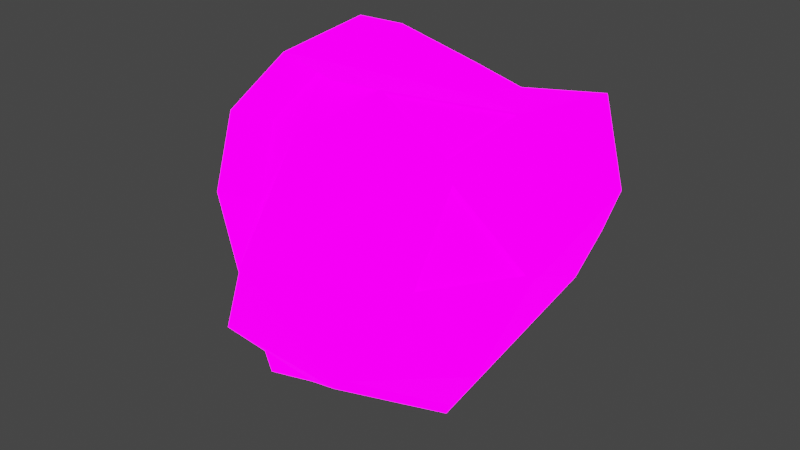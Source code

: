 # Source: JamAsteroid1.blend  (saved by Blender 3.1.7; exported with 4.5.12 LTS)
import bpy
from mathutils import Matrix  # noqa: F401  (used for matrix-valued properties, if any)

bpy.ops.wm.read_factory_settings(use_empty=True)
scene = bpy.context.scene
scene.name = 'Scene'

# ---- collections
col_collection = bpy.data.collections.new('Collection'); scene.collection.children.link(col_collection)

# ---- images (referenced by path relative to the original .blend; pixels are not part of the script)
import os
ASSET_DIR = os.environ.get("B2B_ASSET_DIR", "")  # directory of the original .blend (textures are referenced by path, not embedded)
HERE = os.path.dirname(os.path.abspath(__file__))  # packed textures are extracted next to this script under _unpacked/

def load_image(name, relpath, width, height, colorspace="sRGB"):
    """Load a texture the original file referenced (path relative to the .blend, or extracted next to this script)."""
    p = next((c for c in (os.path.join(HERE, relpath), os.path.join(ASSET_DIR, relpath)) if relpath and os.path.exists(c)), "")
    if p:
        img = bpy.data.images.load(p, check_existing=True)
        img.name = name
    else:  # same state as the original file: an image datablock whose file is absent (Cycles renders it pink)
        img = bpy.data.images.new(name, width, height)
        img.source = "FILE"
        img.filepath = "//" + (relpath or name)
    img.colorspace_settings.name = colorspace
    return img
img_emissivepallete_png = load_image('EmissivePallete.png', 'EmissivePallete.png', 1024, 1024, 'sRGB')
img_metallicpalette_png = load_image('MetallicPalette.png', 'MetallicPalette.png', 1024, 1024, 'sRGB')
img_roughnesspalette_png = load_image('RoughnessPalette.png', 'RoughnessPalette.png', 1024, 1024, 'sRGB')
img_colorpalette_png = load_image('ColorPalette.png', 'ColorPalette.png', 1024, 1024, 'sRGB')

# ---- materials (node trees are filled in below, after node groups)
mat_material_001 = bpy.data.materials.new('Material.001')
mat_material_001.use_transparent_shadow = False

# ---- material node trees
mat_material_001.use_nodes = True; mat_material_001.node_tree.nodes.clear()
_N = mat_material_001.node_tree.nodes; _L = mat_material_001.node_tree.links
n0 = _N.new('ShaderNodeBsdfPrincipled'); n0.name = 'Principled BSDF'; n0.location = (10, 300)
n0.distribution = 'GGX'
n0.subsurface_method = 'RANDOM_WALK_SKIN'
n0.inputs[3].default_value = 1.45
n0.inputs[28].default_value = 5.0
n1 = _N.new('ShaderNodeOutputMaterial'); n1.name = 'Material Output'; n1.location = (300, 300)
n2 = _N.new('ShaderNodeTexImage'); n2.name = 'Image Texture.001'; n2.location = (-280, -100)
n2.image = img_emissivepallete_png
n2.interpolation = 'Closest'
n3 = _N.new('ShaderNodeTexImage'); n3.name = 'Image Texture.002'; n3.location = (-280, 180)
n3.image = img_metallicpalette_png
n3.interpolation = 'Closest'
n4 = _N.new('ShaderNodeTexImage'); n4.name = 'Image Texture.003'; n4.location = (-280, 120)
n4.image = img_roughnesspalette_png
n4.interpolation = 'Closest'
n5 = _N.new('ShaderNodeTexImage'); n5.name = 'Image Texture'; n5.location = (-280, 280)
n5.image = img_colorpalette_png
n5.interpolation = 'Closest'
_L.new(n0.outputs[0], n1.inputs[0])
_L.new(n2.outputs[0], n0.inputs[27])
_L.new(n3.outputs[1], n0.inputs[1])
_L.new(n4.outputs[1], n0.inputs[2])
_L.new(n5.outputs[0], n0.inputs[0])
n1.is_active_output = True

# ---- world
world_world = bpy.data.worlds.new('World'); scene.world = world_world
world_world.use_nodes = True; world_world.node_tree.nodes.clear()
_N = world_world.node_tree.nodes; _L = world_world.node_tree.links
n0 = _N.new('ShaderNodeOutputWorld'); n0.name = 'World Output'; n0.location = (300, 300)
n1 = _N.new('ShaderNodeBackground'); n1.name = 'Background'; n1.location = (10, 300)
n1.inputs[0].default_value = (0.05088, 0.05088, 0.05088, 1.0)
_L.new(n1.outputs[0], n0.inputs[0])
n0.is_active_output = True
world_world.color = (0.05088, 0.05088, 0.05088)
world_world.use_sun_shadow = False
world_world.sun_shadow_jitter_overblur = 0.0

# ---- lights
light_light = bpy.data.lights.new('Light', 'POINT')
light_light.transmission_factor = 0.0
light_light.energy = 1000.0
light_light.shadow_soft_size = 0.1
light_light.shadow_maximum_resolution = 0.006
light_light.use_absolute_resolution = True

# ---- meshes
me_icosphere = bpy.data.meshes.new('Icosphere')
me_icosphere.from_pydata([(-0.07926, 0.004926, -1.184), (-0.4396, -1.104, -0.463), (-0.8944, 0.0, -0.4472), (-0.4396, 1.114, -0.463), (0.753, 0.6438, -0.1936), (0.2764, -0.8506, 0.4472), (-0.6379, -0.5087, 0.4732), (-0.7236, 0.5257, 0.4472), (0.3509, 0.6987, 0.334), (0.748, 0.1522, 0.334), (0.1443, 0.102, 0.6415), (-0.2911, -0.647, -0.9891), (0.4753, -0.398, -0.9891), (0.2635, -1.05, -0.5654), (0.8594, 0.2034, -0.2594), (0.465, 0.4971, -0.5302), (-0.7648, 0.004926, -0.9891), (-0.6882, -0.5, -0.5257), (-0.1909, 0.6579, -0.9081), (-0.6882, 0.5, -0.5257), (0.3526, 0.8431, -0.3055), (0.9511, -0.309, 0.0), (0.9435, 0.4623, 0.181), (-0.1159, -1.234, 0.1436), (-0.9511, -0.309, 0.0), (-0.4928, -0.7636, 0.1325), (-0.5878, 0.809, 0.0), (-0.9511, 0.309, 0.0), (0.6392, 0.8811, 0.181), (0.1734, 0.7946, 0.04671), (0.5059, -0.4731, 0.5464), (-0.2686, -0.7636, 0.4952), (-0.7419, -0.07811, 0.5375), (-0.2629, 0.809, 0.5257), (0.7233, 0.6223, 0.6214), (0.1127, -0.4731, 0.7894), (0.4992, 0.1111, 0.5972), (-0.3936, -0.3312, 0.8036), (-0.4253, 0.309, 0.8507), (0.2777, 0.4734, 0.5932), (-1.107, -0.11, -0.4136), (-0.8502, -0.6186, 0.5068), (-0.5034, -0.757, -0.9554), (-0.9771, -0.105, -0.9554), (-0.9005, -0.61, -0.4921), (-1.163, -0.419, 0.03365), (-0.739, -0.8507, 0.1406), (-0.9542, -0.1881, 0.5712), (-0.1245, -0.5976, 0.8373), (-0.6059, -0.4412, 0.8373), (-0.6376, 0.1991, 0.8843), (0.00479, -0.05531, -1.081), (0.8642, -0.6797, -0.4246), (0.3287, -0.8346, 0.4045), (0.7583, 0.07887, 0.3013), (0.51, -0.4223, -0.9038), (0.317, -1.016, -0.5179), (0.8598, 0.1255, -0.2391), (0.9164, -0.3751, 0.023), (0.00479, -1.243, 0.1065), (0.7057, -0.9667, 0.1189), (0.571, -0.5177, 0.4521), (0.5425, 0.07887, 0.5374), (-0.5266, -0.7407, 0.1069), (-0.2605, -0.7407, 0.5375), (-0.07926, -1.299, 0.1201), (-0.484, -0.7567, 0.127), (-0.2598, -0.7567, 0.4897), (-0.1071, -1.227, 0.1382), (0.08781, -0.4876, 0.8036), (0.5111, 0.1522, 0.5932), (0.5184, -0.4876, 0.5375), (0.1048, -0.4721, 0.7765), (0.4913, 0.1121, 0.5844), (0.4979, -0.4721, 0.5335), (0.1224, 0.7689, 0.06751), (-0.2598, 0.7815, 0.4872), (-0.5444, 0.7815, 0.02659), (0.1729, 0.7677, 0.04703), (-0.2634, 0.7821, 0.5261), (-0.5883, 0.7821, 0.0003267), (0.1213, 0.7155, 0.06816), (-0.2608, 0.7281, 0.4878), (-0.5455, 0.7281, 0.02724), (0.5031, 0.4623, -0.5315), (0.367, 0.8811, -0.2594), (-0.2911, 0.6569, -0.9891), (0.4587, 0.49, -0.5224), (0.3463, 0.8359, -0.2976), (-0.1972, 0.6507, -0.9003), (0.5379, 0.5019, -0.5751), (0.4018, 0.9207, -0.3029), (-0.2563, 0.6965, -1.033), (0.4998, 0.5367, -0.5738), (0.3874, 0.8827, -0.349), (-0.1561, 0.6975, -0.9517), (0.7029, -1.016, 0.1065), (0.5492, -0.504, 0.4867), (0.9433, -0.3413, -0.002901), (0.6687, -0.9578, 0.09203), (0.5339, -0.5089, 0.4253), (0.8794, -0.3663, -0.003879)], [], [(0, 12, 11), (0, 11, 16), (0, 16, 86), (0, 86, 84), (9, 70, 62, 54), (1, 13, 65), (2, 16, 43, 40), (3, 19, 26), (4, 85, 28), (65, 13, 56, 59), (1, 65, 63), (2, 24, 27), (3, 26, 29), (4, 28, 22), (5, 71, 69), (6, 64, 37), (7, 32, 38), (8, 33, 39), (9, 34, 70), (70, 39, 10), (70, 34, 39), (34, 8, 39), (39, 38, 10), (39, 33, 38), (33, 7, 38), (38, 37, 10), (37, 69, 48, 49), (11, 17, 44, 42), (37, 69, 10), (37, 64, 69), (64, 5, 69), (69, 70, 10), (30, 36, 73, 74), (5, 65, 59, 53), (22, 34, 9), (22, 28, 34), (28, 8, 34), (29, 33, 8), (26, 33, 79, 80), (26, 7, 33), (27, 32, 7), (27, 24, 32), (24, 2, 40, 45), (63, 64, 6), (23, 31, 67, 68), (65, 5, 64), (14, 21, 98, 57), (0, 12, 55, 51), (13, 12, 55, 56), (28, 29, 8), (28, 85, 29), (85, 3, 29), (26, 27, 7), (26, 19, 27), (19, 2, 27), (6, 37, 49, 41), (16, 11, 42, 43), (17, 1, 63), (71, 5, 53, 97), (12, 14, 57, 55), (70, 71, 97, 62), (21, 22, 9), (21, 14, 22), (14, 4, 22), (84, 85, 4), (18, 20, 88, 89), (86, 3, 85), (86, 19, 3), (86, 16, 19), (16, 2, 19), (17, 63, 46, 44), (38, 32, 47, 50), (11, 1, 17), (14, 84, 4), (14, 12, 84), (12, 0, 84), (11, 13, 1), (11, 12, 13), (21, 9, 54, 98), (40, 44, 45), (50, 47, 49), (47, 41, 49), (45, 41, 47), (45, 46, 41), (45, 44, 46), (43, 44, 40), (43, 42, 44), (37, 38, 50, 49), (63, 6, 41, 46), (32, 24, 45, 47), (52, 55, 57), (52, 57, 98), (52, 98, 96), (97, 54, 62), (96, 97, 53), (58, 61, 100, 101), (98, 54, 97), (59, 96, 53), (59, 56, 96), (56, 52, 96), (55, 52, 56), (25, 31, 64, 63), (23, 25, 63, 65), (31, 23, 65, 64), (66, 68, 67), (25, 23, 68, 66), (31, 25, 66, 67), (35, 36, 70, 69), (30, 35, 69, 71), (36, 30, 71, 70), (72, 74, 73), (35, 30, 74, 72), (36, 35, 72, 73), (77, 76, 82, 83), (29, 26, 80, 78), (33, 29, 78, 79), (75, 76, 79, 78), (77, 75, 78, 80), (76, 77, 80, 79), (81, 83, 82), (75, 77, 83, 81), (76, 75, 81, 82), (20, 18, 95, 94), (84, 86, 92, 90), (18, 15, 93, 95), (87, 89, 88), (15, 18, 89, 87), (20, 15, 87, 88), (93, 94, 91, 90), (95, 93, 90, 92), (94, 95, 92, 91), (86, 85, 91, 92), (15, 20, 94, 93), (85, 84, 90, 91), (60, 61, 97, 96), (58, 60, 96, 98), (61, 58, 98, 97), (99, 101, 100), (60, 58, 101, 99), (61, 60, 99, 100)])
_uv = me_icosphere.uv_layers.new(name='UVMap')
_uv.uv.foreach_set('vector', [0.07177, 0.1524, 0.07084, 0.1508, 0.0727, 0.1508, 0.05689, 0.1524, 0.05596, 0.1508, 0.05782, 0.1508, 0.06061, 0.1524, 0.05968, 0.1508, 0.06154, 0.1508, 0.06433, 0.1524, 0.0634, 0.1508, 0.06526, 0.1508, 0.06805, 0.146, 0.06712, 0.1444, 0.06712, 0.1444, 0.06805, 0.146, 0.07363, 0.1492, 0.07177, 0.1492, 0.0727, 0.1476, 0.05875, 0.1492, 0.05968, 0.1508, 0.05968, 0.1508, 0.05875, 0.1492, 0.06247, 0.1492, 0.06061, 0.1492, 0.06154, 0.1476, 0.06619, 0.1492, 0.06433, 0.1492, 0.06526, 0.1476, 0.0727, 0.1476, 0.07177, 0.1492, 0.07177, 0.1492, 0.0727, 0.1476, 0.07363, 0.1492, 0.0727, 0.1476, 0.07456, 0.1476, 0.05875, 0.1492, 0.05782, 0.1476, 0.05968, 0.1476, 0.06247, 0.1492, 0.06154, 0.1476, 0.0634, 0.1476, 0.06619, 0.1492, 0.06526, 0.1476, 0.06712, 0.1476, 0.07177, 0.146, 0.06991, 0.146, 0.07084, 0.1444, 0.07549, 0.146, 0.07363, 0.146, 0.07456, 0.1444, 0.06061, 0.146, 0.05875, 0.146, 0.05968, 0.1444, 0.06433, 0.146, 0.06247, 0.146, 0.0634, 0.1444, 0.06805, 0.146, 0.06619, 0.146, 0.06712, 0.1444, 0.06712, 0.1444, 0.06526, 0.1444, 0.06619, 0.1428, 0.06712, 0.1444, 0.06619, 0.146, 0.06526, 0.1444, 0.06619, 0.146, 0.06433, 0.146, 0.06526, 0.1444, 0.0634, 0.1444, 0.06154, 0.1444, 0.06247, 0.1428, 0.0634, 0.1444, 0.06247, 0.146, 0.06154, 0.1444, 0.06247, 0.146, 0.06061, 0.146, 0.06154, 0.1444, 0.05968, 0.1444, 0.05782, 0.1444, 0.05875, 0.1428, 0.07456, 0.1444, 0.0727, 0.1444, 0.0727, 0.1444, 0.07456, 0.1444, 0.05596, 0.1508, 0.05689, 0.1492, 0.05689, 0.1492, 0.05596, 0.1508, 0.07456, 0.1444, 0.0727, 0.1444, 0.07363, 0.1428, 0.07456, 0.1444, 0.07363, 0.146, 0.0727, 0.1444, 0.07363, 0.146, 0.07177, 0.146, 0.0727, 0.1444, 0.07084, 0.1444, 0.06898, 0.1444, 0.06991, 0.1428, 0.06992, 0.1459, 0.06907, 0.1444, 0.06907, 0.1444, 0.06992, 0.1459, 0.07177, 0.146, 0.0727, 0.1476, 0.0727, 0.1476, 0.07177, 0.146, 0.06712, 0.1476, 0.06619, 0.146, 0.06805, 0.146, 0.06712, 0.1476, 0.06526, 0.1476, 0.06619, 0.146, 0.06526, 0.1476, 0.06433, 0.146, 0.06619, 0.146, 0.0634, 0.1476, 0.06247, 0.146, 0.06433, 0.146, 0.06154, 0.1476, 0.06247, 0.146, 0.06247, 0.146, 0.06154, 0.1476, 0.06154, 0.1476, 0.06061, 0.146, 0.06247, 0.146, 0.05968, 0.1476, 0.05875, 0.146, 0.06061, 0.146, 0.05968, 0.1476, 0.05782, 0.1476, 0.05875, 0.146, 0.05782, 0.1476, 0.05875, 0.1492, 0.05875, 0.1492, 0.05782, 0.1476, 0.07456, 0.1476, 0.07363, 0.146, 0.07549, 0.146, 0.07287, 0.1475, 0.07365, 0.1462, 0.07365, 0.1462, 0.07287, 0.1475, 0.0727, 0.1476, 0.07177, 0.146, 0.07363, 0.146, 0.06805, 0.1492, 0.06898, 0.1476, 0.06898, 0.1476, 0.06805, 0.1492, 0.07177, 0.1524, 0.07084, 0.1508, 0.07084, 0.1508, 0.07177, 0.1524, 0.07177, 0.1492, 0.07084, 0.1508, 0.07084, 0.1508, 0.07177, 0.1492, 0.06526, 0.1476, 0.0634, 0.1476, 0.06433, 0.146, 0.06526, 0.1476, 0.06433, 0.1492, 0.0634, 0.1476, 0.06433, 0.1492, 0.06247, 0.1492, 0.0634, 0.1476, 0.06154, 0.1476, 0.05968, 0.1476, 0.06061, 0.146, 0.06154, 0.1476, 0.06061, 0.1492, 0.05968, 0.1476, 0.06061, 0.1492, 0.05875, 0.1492, 0.05968, 0.1476, 0.07549, 0.146, 0.07456, 0.1444, 0.07456, 0.1444, 0.07549, 0.146, 0.05782, 0.1508, 0.05596, 0.1508, 0.05596, 0.1508, 0.05782, 0.1508, 0.05689, 0.1492, 0.05503, 0.1492, 0.05596, 0.1476, 0.06991, 0.146, 0.07177, 0.146, 0.07177, 0.146, 0.06991, 0.146, 0.06898, 0.1508, 0.06805, 0.1492, 0.06805, 0.1492, 0.06898, 0.1508, 0.06898, 0.1444, 0.06991, 0.146, 0.06991, 0.146, 0.06898, 0.1444, 0.06898, 0.1476, 0.06712, 0.1476, 0.06805, 0.146, 0.06898, 0.1476, 0.06805, 0.1492, 0.06712, 0.1476, 0.06805, 0.1492, 0.06619, 0.1492, 0.06712, 0.1476, 0.06526, 0.1508, 0.06433, 0.1492, 0.06619, 0.1492, 0.0636, 0.1507, 0.06436, 0.1494, 0.06436, 0.1494, 0.0636, 0.1507, 0.0634, 0.1508, 0.06247, 0.1492, 0.06433, 0.1492, 0.06154, 0.1508, 0.06061, 0.1492, 0.06247, 0.1492, 0.06154, 0.1508, 0.05968, 0.1508, 0.06061, 0.1492, 0.05968, 0.1508, 0.05875, 0.1492, 0.06061, 0.1492, 0.05689, 0.1492, 0.05596, 0.1476, 0.05596, 0.1476, 0.05689, 0.1492, 0.05968, 0.1444, 0.05875, 0.146, 0.05875, 0.146, 0.05968, 0.1444, 0.05596, 0.1508, 0.05503, 0.1492, 0.05689, 0.1492, 0.06805, 0.1492, 0.06712, 0.1508, 0.06619, 0.1492, 0.06805, 0.1492, 0.06898, 0.1508, 0.06712, 0.1508, 0.06898, 0.1508, 0.06805, 0.1524, 0.06712, 0.1508, 0.0727, 0.1508, 0.07177, 0.1492, 0.07363, 0.1492, 0.0727, 0.1508, 0.07084, 0.1508, 0.07177, 0.1492, 0.06898, 0.1476, 0.06805, 0.146, 0.06805, 0.146, 0.06898, 0.1476, 0.05875, 0.1492, 0.05689, 0.1492, 0.05782, 0.1476, 0.05968, 0.1444, 0.05875, 0.146, 0.05782, 0.1444, 0.05875, 0.146, 0.05689, 0.146, 0.05782, 0.1444, 0.05782, 0.1476, 0.05689, 0.146, 0.05875, 0.146, 0.05782, 0.1476, 0.05596, 0.1476, 0.05689, 0.146, 0.05782, 0.1476, 0.05689, 0.1492, 0.05596, 0.1476, 0.05782, 0.1508, 0.05689, 0.1492, 0.05875, 0.1492, 0.05782, 0.1508, 0.05596, 0.1508, 0.05689, 0.1492, 0.05782, 0.1444, 0.05968, 0.1444, 0.05968, 0.1444, 0.05782, 0.1444, 0.07456, 0.1476, 0.07549, 0.146, 0.07549, 0.146, 0.07456, 0.1476, 0.05875, 0.146, 0.05782, 0.1476, 0.05782, 0.1476, 0.05875, 0.146, 0.06991, 0.1492, 0.06898, 0.1508, 0.06805, 0.1492, 0.06991, 0.1492, 0.06805, 0.1492, 0.06898, 0.1476, 0.06991, 0.1492, 0.06898, 0.1476, 0.07084, 0.1476, 0.06991, 0.146, 0.06805, 0.146, 0.06898, 0.1444, 0.07084, 0.1476, 0.06991, 0.146, 0.07177, 0.146, 0.0691, 0.1475, 0.06991, 0.1461, 0.06991, 0.1461, 0.0691, 0.1475, 0.06898, 0.1476, 0.06805, 0.146, 0.06991, 0.146, 0.0727, 0.1476, 0.07084, 0.1476, 0.07177, 0.146, 0.0727, 0.1476, 0.07177, 0.1492, 0.07084, 0.1476, 0.07177, 0.1492, 0.06991, 0.1492, 0.07084, 0.1476, 0.07084, 0.1508, 0.06991, 0.1492, 0.07177, 0.1492, 0.07443, 0.1475, 0.07365, 0.1462, 0.07363, 0.146, 0.07456, 0.1476, 0.07287, 0.1475, 0.07443, 0.1475, 0.07456, 0.1476, 0.0727, 0.1476, 0.07365, 0.1462, 0.07287, 0.1475, 0.0727, 0.1476, 0.07363, 0.146, 0.1122, 0.7184, 0.1106, 0.7184, 0.1114, 0.7171, 0.07443, 0.1475, 0.07287, 0.1475, 0.07287, 0.1475, 0.07443, 0.1475, 0.07365, 0.1462, 0.07443, 0.1475, 0.07443, 0.1475, 0.07365, 0.1462, 0.07077, 0.1444, 0.06907, 0.1444, 0.06898, 0.1444, 0.07084, 0.1444, 0.06992, 0.1459, 0.07077, 0.1444, 0.07084, 0.1444, 0.06991, 0.146, 0.06907, 0.1444, 0.06992, 0.1459, 0.06991, 0.146, 0.06898, 0.1444, 0.1118, 0.7129, 0.1109, 0.7144, 0.1101, 0.7129, 0.07077, 0.1444, 0.06992, 0.1459, 0.06992, 0.1459, 0.07077, 0.1444, 0.06907, 0.1444, 0.07077, 0.1444, 0.07077, 0.1444, 0.06907, 0.1444, 0.06166, 0.1475, 0.06247, 0.1461, 0.06247, 0.1461, 0.06166, 0.1475, 0.0634, 0.1476, 0.06154, 0.1476, 0.06154, 0.1476, 0.0634, 0.1476, 0.06247, 0.146, 0.0634, 0.1476, 0.0634, 0.1476, 0.06247, 0.146, 0.06328, 0.1475, 0.06247, 0.1461, 0.06247, 0.146, 0.0634, 0.1476, 0.06166, 0.1475, 0.06328, 0.1475, 0.0634, 0.1476, 0.06154, 0.1476, 0.06247, 0.1461, 0.06166, 0.1475, 0.06154, 0.1476, 0.06247, 0.146, 0.1043, 0.716, 0.1027, 0.716, 0.1035, 0.7146, 0.06328, 0.1475, 0.06166, 0.1475, 0.06166, 0.1475, 0.06328, 0.1475, 0.06247, 0.1461, 0.06328, 0.1475, 0.06328, 0.1475, 0.06247, 0.1461, 0.06436, 0.1494, 0.0636, 0.1507, 0.0636, 0.1507, 0.06436, 0.1494, 0.06526, 0.1508, 0.0634, 0.1508, 0.0634, 0.1508, 0.06526, 0.1508, 0.0636, 0.1507, 0.06513, 0.1507, 0.06513, 0.1507, 0.0636, 0.1507, 0.1061, 0.7192, 0.1046, 0.7192, 0.1054, 0.7178, 0.06513, 0.1507, 0.0636, 0.1507, 0.0636, 0.1507, 0.06513, 0.1507, 0.06436, 0.1494, 0.06513, 0.1507, 0.06513, 0.1507, 0.06436, 0.1494, 0.06513, 0.1507, 0.06436, 0.1494, 0.06433, 0.1492, 0.06526, 0.1508, 0.0636, 0.1507, 0.06513, 0.1507, 0.06526, 0.1508, 0.0634, 0.1508, 0.06436, 0.1494, 0.0636, 0.1507, 0.0634, 0.1508, 0.06433, 0.1492, 0.0634, 0.1508, 0.06433, 0.1492, 0.06433, 0.1492, 0.0634, 0.1508, 0.06513, 0.1507, 0.06436, 0.1494, 0.06436, 0.1494, 0.06513, 0.1507, 0.06433, 0.1492, 0.06526, 0.1508, 0.06526, 0.1508, 0.06433, 0.1492, 0.07073, 0.1475, 0.06991, 0.1461, 0.06991, 0.146, 0.07084, 0.1476, 0.0691, 0.1475, 0.07073, 0.1475, 0.07084, 0.1476, 0.06898, 0.1476, 0.06991, 0.1461, 0.0691, 0.1475, 0.06898, 0.1476, 0.06991, 0.146, 0.1117, 0.716, 0.1101, 0.716, 0.1109, 0.7146, 0.07073, 0.1475, 0.0691, 0.1475, 0.0691, 0.1475, 0.07073, 0.1475, 0.06991, 0.1461, 0.07073, 0.1475, 0.07073, 0.1475, 0.06991, 0.1461])
me_icosphere.materials.append(mat_material_001)
me_icosphere.use_remesh_fix_poles = True
me_icosphere.use_remesh_preserve_attributes = False
me_icosphere.update()

# ---- objects
ob_light = bpy.data.objects.new('Light', light_light)
ob_icosphere = bpy.data.objects.new('Icosphere', me_icosphere)

# ---- transforms, parenting, visibility, modifiers, constraints
ob_light.location = (4.076, 1.005, 5.904)
ob_light.rotation_euler = (0.6503, 0.05522, 1.866)
ob_light.lock_rotations_4d = False
ob_light.empty_display_type = 'ARROWS'
ob_light.color = (0.0, 0.0, 0.0, 0.0)
ob_light.lineart.crease_threshold = 0.0
ob_icosphere.location = (0.0, 0.0, 0.0)

# ---- collection membership
col_collection.objects.link(ob_light)
col_collection.objects.link(ob_icosphere)

# ---- scene / render settings (as saved in the file)
scene.frame_start = 1; scene.frame_end = 250; scene.frame_set(1)
scene.render.engine = 'BLENDER_EEVEE_NEXT'
scene.cycles.sampling_pattern = 'TABULATED_SOBOL'
scene.cycles.use_light_tree = False
scene.view_settings.view_transform = 'Filmic'
bpy.context.view_layer.update()

# ---- added for rendering (the .blend has no active camera): camera
cam_auto = bpy.data.cameras.new('AutoCamera')
cam_auto.lens = 50.0
cam_auto.sensor_width = 36.0
cam_auto.clip_end = 1000.0
ob_auto_camera = bpy.data.objects.new('AutoCamera', cam_auto)
scene.collection.objects.link(ob_auto_camera)
ob_auto_camera.location = (3.42561, -4.33056, 2.67567)
ob_auto_camera.rotation_euler = (1.09748, -7.21219e-08, 0.694738)
scene.camera = ob_auto_camera
bpy.context.view_layer.update()
